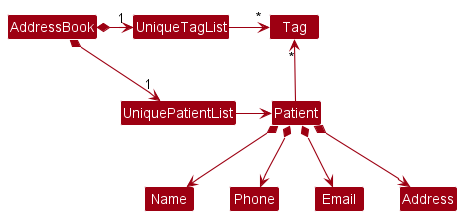

The diagram above was rendered by PlantUML. Its source (embedded in the PNG):
@startuml
!include style.puml
skinparam arrowThickness 1.1
skinparam arrowColor MODEL_COLOR
skinparam classBackgroundColor MODEL_COLOR

AddressBook *-right-> "1" UniquePatientList
AddressBook *-right-> "1" UniqueTagList
UniqueTagList -[hidden]down- UniquePatientList
UniqueTagList -[hidden]down- UniquePatientList

UniqueTagList -right-> "*" Tag
UniquePatientList -right-> Patient

Patient -up-> "*" Tag

Patient *--> Name
Patient *--> Phone
Patient *--> Email
Patient *--> Address
@enduml